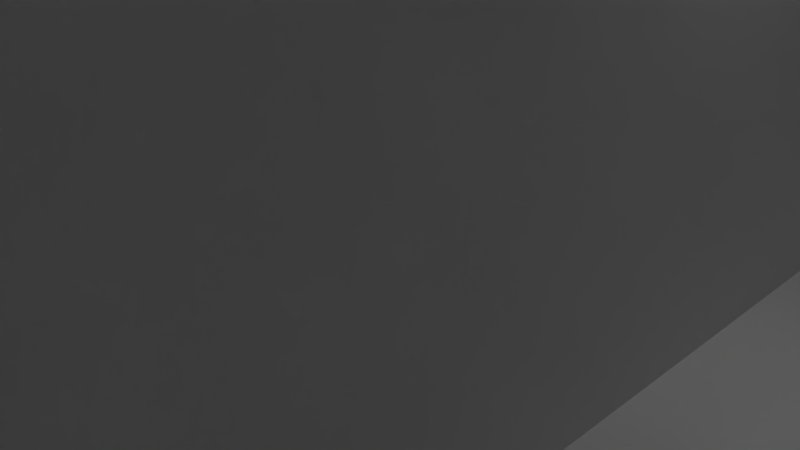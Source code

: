 # Source: connect-adapter.blend  (saved by Blender 2.79.0; exported with 4.5.12 LTS)
import bpy
from mathutils import Matrix  # noqa: F401  (used for matrix-valued properties, if any)

bpy.ops.wm.read_factory_settings(use_empty=True)
scene = bpy.context.scene
scene.name = 'Scene'

# ---- collections
col_collection_1 = bpy.data.collections.new('Collection 1'); scene.collection.children.link(col_collection_1)

# ---- materials (node trees are filled in below, after node groups)
mat_material_001 = bpy.data.materials.new('Material.001')
mat_material_001.alpha_threshold = 0.0
mat_material_001.use_transparent_shadow = False
mat_material_001.roughness = 0.5
mat_material_001.line_color = (0.0, 0.0, 0.0, 1.0)
mat_material = bpy.data.materials.new('Material')
mat_material.alpha_threshold = 0.0
mat_material.use_transparent_shadow = False
mat_material.roughness = 0.5
mat_material.line_color = (0.0, 0.0, 0.0, 1.0)
mat_material_003 = bpy.data.materials.new('Material.003')
mat_material_003.alpha_threshold = 0.0
mat_material_003.use_transparent_shadow = False
mat_material_003.roughness = 0.5
mat_material_003.line_color = (0.0, 0.0, 0.0, 1.0)
mat_material_002 = bpy.data.materials.new('Material.002')
mat_material_002.alpha_threshold = 0.0
mat_material_002.use_transparent_shadow = False
mat_material_002.roughness = 0.5
mat_material_002.line_color = (0.0, 0.0, 0.0, 1.0)
mat_material_005 = bpy.data.materials.new('Material.005')
mat_material_005.alpha_threshold = 0.0
mat_material_005.use_transparent_shadow = False
mat_material_005.roughness = 0.5
mat_material_005.line_color = (0.0, 0.0, 0.0, 1.0)
mat_material_004 = bpy.data.materials.new('Material.004')
mat_material_004.alpha_threshold = 0.0
mat_material_004.use_transparent_shadow = False
mat_material_004.roughness = 0.5
mat_material_004.line_color = (0.0, 0.0, 0.0, 1.0)

# ---- material node trees

# ---- world
world_world = bpy.data.worlds.new('World'); scene.world = world_world
world_world.color = (0.05088, 0.05088, 0.05088)
world_world.use_sun_shadow = False
world_world.sun_shadow_jitter_overblur = 0.0
world_world.cycles.sampling_method = 'MANUAL'

# ---- cameras
cam_camera = bpy.data.cameras.new('Camera')
cam_camera.clip_end = 100.0
cam_camera.lens = 35.0
cam_camera.sensor_width = 32.0
cam_camera.sensor_height = 18.0
cam_camera.ortho_scale = 7.314
cam_camera.dof.focus_distance = 0.0
cam_camera.dof.aperture_fstop = 128.0

# ---- lights
light_lamp = bpy.data.lights.new('Lamp', 'POINT')
light_lamp.transmission_factor = 0.0
light_lamp.cutoff_distance = 30.0
light_lamp.energy = 100.0
light_lamp.shadow_buffer_clip_start = 1.001
light_lamp.shadow_soft_size = 0.1
light_lamp.shadow_maximum_resolution = 0.006
light_lamp.use_absolute_resolution = True

# ---- meshes
me_cube_001 = bpy.data.meshes.new('Cube.001')
me_cube_001.from_pydata([(-7.0, 15.0, 2.281e-06), (-7.0, -15.0, 2.281e-06), (7.0, -15.0, -2.281e-06), (7.0, 15.0, -2.281e-06), (-7.0, 15.0, -2.0), (-7.0, -15.0, -2.0), (7.0, -15.0, -2.0), (7.0, 15.0, -2.0), (-3.0, 15.0, 1.137e-13), (-3.0, -15.0, 1.137e-13), (-7.0, -15.0, 2.274e-13), (-7.0, 15.0, 0.0), (-3.0, 15.0, 20.0), (-3.0, -15.0, 20.0), (-7.0, -15.0, 16.0), (-7.0, 15.0, 16.0)], [], [(0, 1, 2, 3), (4, 7, 6, 5), (0, 4, 5, 1), (1, 5, 6, 2), (2, 6, 7, 3), (4, 0, 3, 7), (8, 9, 10, 11), (12, 15, 14, 13), (8, 12, 13, 9), (9, 13, 14, 10), (10, 14, 15, 11), (12, 8, 11, 15)])
me_cube_001.polygons.foreach_set('material_index', [0, 0, 0, 0, 0, 0, 1, 1, 1, 1, 1, 1])
me_cube_001.materials.append(mat_material_001)
me_cube_001.materials.append(mat_material)
me_cube_001.use_remesh_preserve_volume = False
me_cube_001.use_remesh_preserve_attributes = False
me_cube_001.use_mirror_vertex_groups = False
me_cube_001.update()
me_cube_002 = bpy.data.meshes.new('Cube.002')
me_cube_002.from_pydata([(-5.0, 15.0, 2.281e-06), (-10.0, -15.0, 2.281e-06), (11.0, -15.0, -2.281e-06), (11.0, 15.0, -2.281e-06), (-5.0, 15.0, -2.0), (-10.0, -15.0, -2.0), (11.0, -15.0, -2.0), (11.0, 15.0, -2.0), (-3.0, 15.0, 1.137e-13), (-3.0, -15.0, 1.137e-13), (-10.0, -15.0, 2.274e-13), (-5.0, 15.0, 0.0), (-3.0, 15.0, 18.0), (-3.0, -15.0, 18.0), (-10.0, -15.0, 17.0), (-5.0, 15.0, 17.0)], [], [(0, 1, 2, 3), (4, 7, 6, 5), (0, 4, 5, 1), (1, 5, 6, 2), (2, 6, 7, 3), (4, 0, 3, 7), (8, 9, 10, 11), (12, 15, 14), (8, 12, 13, 9), (9, 13, 14, 10), (10, 14, 15, 11), (12, 8, 11, 15), (13, 12, 14)])
me_cube_002.polygons.foreach_set('material_index', [0, 0, 0, 0, 0, 0, 1, 1, 1, 1, 1, 1, 1])
me_cube_002.materials.append(mat_material_003)
me_cube_002.materials.append(mat_material_002)
me_cube_002.use_remesh_preserve_volume = False
me_cube_002.use_remesh_preserve_attributes = False
me_cube_002.use_mirror_vertex_groups = False
me_cube_002.update()
me_cube_003 = bpy.data.meshes.new('Cube.003')
me_cube_003.from_pydata([(-7.0, 15.0, 2.281e-06), (-7.0, -15.0, 2.281e-06), (7.0, -15.0, -2.281e-06), (7.0, 15.0, -2.281e-06), (-7.0, 15.0, -2.0), (-7.0, -15.0, -2.0), (7.0, -15.0, -2.0), (7.0, 15.0, -2.0), (-3.0, 15.0, 1.137e-13), (-3.0, -15.0, 1.137e-13), (-7.0, -15.0, 2.274e-13), (-7.0, 15.0, 0.0), (-3.0, 15.0, 20.0), (-3.0, -15.0, 20.0), (-7.0, -15.0, 16.0), (-7.0, 15.0, 16.0)], [], [(0, 1, 2, 3), (4, 7, 6, 5), (0, 4, 5, 1), (1, 5, 6, 2), (2, 6, 7, 3), (4, 0, 3, 7), (8, 9, 10, 11), (12, 15, 14, 13), (8, 12, 13, 9), (9, 13, 14, 10), (10, 14, 15, 11), (12, 8, 11, 15)])
me_cube_003.polygons.foreach_set('material_index', [0, 0, 0, 0, 0, 0, 1, 1, 1, 1, 1, 1])
me_cube_003.materials.append(mat_material_005)
me_cube_003.materials.append(mat_material_004)
me_cube_003.use_remesh_preserve_volume = False
me_cube_003.use_remesh_preserve_attributes = False
me_cube_003.use_mirror_vertex_groups = False
me_cube_003.update()

# ---- objects
ob_lamp = bpy.data.objects.new('Lamp', light_lamp)
ob_camera = bpy.data.objects.new('Camera', cam_camera)
ob_cube_001 = bpy.data.objects.new('Cube.001', me_cube_001)
ob_cube_000 = bpy.data.objects.new('Cube.000', me_cube_002)
ob_cube_002 = bpy.data.objects.new('Cube.002', me_cube_003)

# ---- transforms, parenting, visibility, modifiers, constraints
ob_lamp.location = (4.076, 1.005, 5.904)
ob_lamp.rotation_euler = (0.6503, 0.05522, 1.866)
ob_lamp.lock_rotations_4d = False
ob_lamp.empty_display_type = 'ARROWS'
ob_lamp.color = (0.0, 0.0, 0.0, 0.0)
ob_lamp.lineart.crease_threshold = 0.0
ob_camera.location = (7.481, -6.508, 5.344)
ob_camera.rotation_euler = (1.109, 0.0, 0.8149)
ob_camera.lock_rotations_4d = False
ob_camera.empty_display_type = 'ARROWS'
ob_camera.color = (0.0, 0.0, 0.0, 0.0)
ob_camera.display_type = 'WIRE'
ob_camera.lineart.crease_threshold = 0.0
ob_cube_001.location = (24.0, 0.0, 0.0)
ob_cube_001.lock_rotations_4d = False
ob_cube_001.empty_display_type = 'ARROWS'
ob_cube_001.lineart.crease_threshold = 0.0
ob_cube_000.location = (-15.0, 0.0, 0.0)
ob_cube_000.lock_rotations_4d = False
ob_cube_000.empty_display_type = 'ARROWS'
ob_cube_000.lineart.crease_threshold = 0.0
ob_cube_002.location = (7.0, 0.0, 0.0)
ob_cube_002.lock_rotations_4d = False
ob_cube_002.empty_display_type = 'ARROWS'
ob_cube_002.lineart.crease_threshold = 0.0

# ---- collection membership
col_collection_1.objects.link(ob_lamp)
col_collection_1.objects.link(ob_camera)
col_collection_1.objects.link(ob_cube_001)
col_collection_1.objects.link(ob_cube_000)
col_collection_1.objects.link(ob_cube_002)

# ---- scene / render settings (as saved in the file)
scene.camera = ob_camera
scene.frame_start = 1; scene.frame_end = 250; scene.frame_set(9)
scene.render.engine = 'BLENDER_EEVEE_NEXT'
scene.render.resolution_percentage = 50
scene.render.dither_intensity = 0.0
scene.cycles.use_denoising = False
scene.cycles.samples = 128
scene.cycles.sampling_pattern = 'TABULATED_SOBOL'
scene.cycles.use_adaptive_sampling = False
scene.cycles.use_light_tree = False
scene.cycles.blur_glossy = 0.0
scene.cycles.sample_clamp_indirect = 0.0
scene.view_settings.view_transform = 'Standard'
scene.unit_settings.scale_length = 0.001
bpy.context.view_layer.update()
